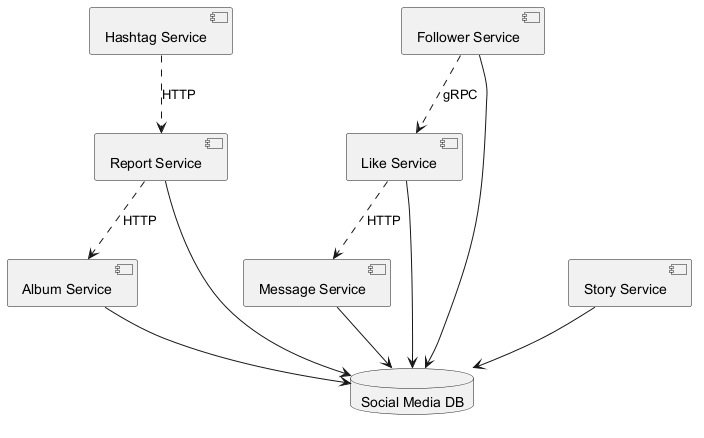

The diagram above was rendered by PlantUML. Its source (embedded in the PNG):
@startuml
skinparam backgroundColor #FFFFFF
skinparam classBackgroundColor #F3E5F5
skinparam classBorderColor #6A1B9A
component "Hashtag Service" as C_HashtagService
component "Message Service" as C_MessageService
component "Like Service" as C_LikeService
component "Report Service" as C_ReportService
component "Follower Service" as C_FollowerService
component "Album Service" as C_AlbumService
component "Story Service" as C_StoryService
database "Social Media DB" as DB_social_media
C_MessageService --> DB_social_media
C_LikeService --> DB_social_media
C_ReportService --> DB_social_media
C_FollowerService --> DB_social_media
C_AlbumService --> DB_social_media
C_StoryService --> DB_social_media
C_FollowerService ..> C_LikeService : gRPC
C_ReportService ..> C_AlbumService : HTTP
C_HashtagService ..> C_ReportService : HTTP
C_LikeService ..> C_MessageService : HTTP
@enduml